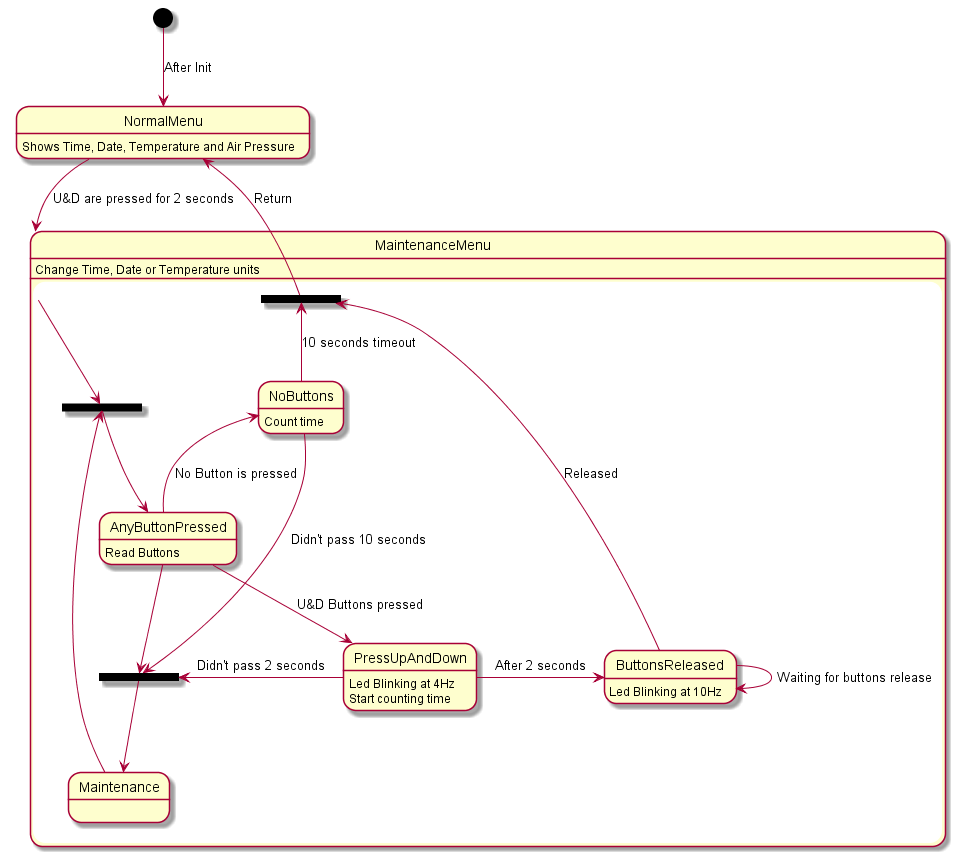

The diagram above was rendered by PlantUML. Its source (embedded in the PNG):
@startuml
[*]-->NormalMenu:After Init
NormalMenu: Shows Time, Date, Temperature and Air Pressure
NormalMenu-->MaintenanceMenu:U&D are pressed for 2 seconds
MaintenanceMenu: Change Time, Date or Temperature units
state MaintenanceMenu{
	state begin<<fork>>
	state continue<<join>>
	state end<<join>>
	MaintenanceMenu-->begin
	
	begin-->AnyButtonPressed
	AnyButtonPressed: Read Buttons
	
	AnyButtonPressed-up->NoButtons: No Button is pressed
	NoButtons: Count time
	
	AnyButtonPressed->PressUpAndDown: U&D Buttons pressed
	PressUpAndDown:Led Blinking at 4Hz
	PressUpAndDown:Start counting time
	PressUpAndDown->ButtonsReleased: After 2 seconds
	ButtonsReleased->ButtonsReleased: Waiting for buttons release
	ButtonsReleased:Led Blinking at 10Hz
	
	NoButtons-->continue: Didn't pass 10 seconds
	PressUpAndDown-left->continue: Didn't pass 2 seconds
	AnyButtonPressed-->continue
	continue--> Maintenance
	Maintenance-up->begin
	
	ButtonsReleased-up->end: Released
	NoButtons-up->end: 10 seconds timeout
}
end-up->NormalMenu: Return
@enduml